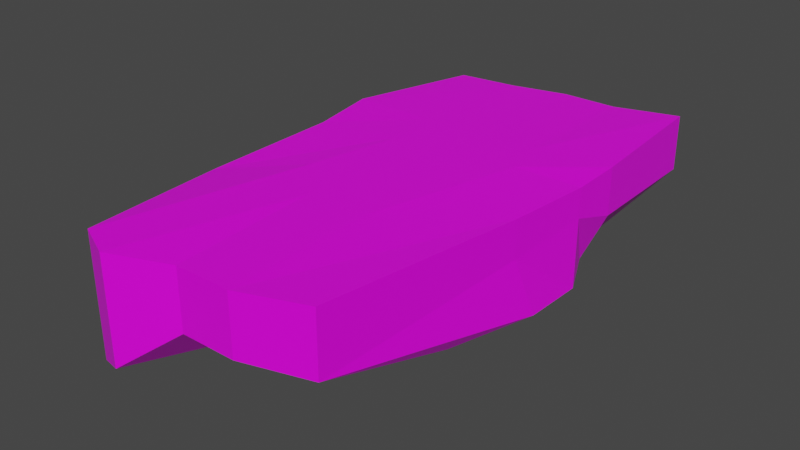 # Source: RockPlataform.blend  (saved by Blender 2.82.7; exported with 4.5.12 LTS)
import bpy
from mathutils import Matrix  # noqa: F401  (used for matrix-valued properties, if any)

bpy.ops.wm.read_factory_settings(use_empty=True)
scene = bpy.context.scene
scene.name = 'Scene'

# ---- collections
col_collection = bpy.data.collections.new('Collection'); scene.collection.children.link(col_collection)

# ---- images (referenced by path relative to the original .blend; pixels are not part of the script)
import os
ASSET_DIR = os.environ.get("B2B_ASSET_DIR", "")  # directory of the original .blend (textures are referenced by path, not embedded)
HERE = os.path.dirname(os.path.abspath(__file__))  # packed textures are extracted next to this script under _unpacked/

def load_image(name, relpath, width, height, colorspace="sRGB"):
    """Load a texture the original file referenced (path relative to the .blend, or extracted next to this script)."""
    p = next((c for c in (os.path.join(HERE, relpath), os.path.join(ASSET_DIR, relpath)) if relpath and os.path.exists(c)), "")
    if p:
        img = bpy.data.images.load(p, check_existing=True)
        img.name = name
    else:  # same state as the original file: an image datablock whose file is absent (Cycles renders it pink)
        img = bpy.data.images.new(name, width, height)
        img.source = "FILE"
        img.filepath = "//" + (relpath or name)
    img.colorspace_settings.name = colorspace
    return img
img_rockplataformtext = load_image('RockPlataformText', 'RockPlataform.png', 1024, 1024, 'sRGB')

# ---- materials (node trees are filled in below, after node groups)
mat_material = bpy.data.materials.new('Material')
mat_material.alpha_threshold = 0.0
mat_material.use_transparent_shadow = False
mat_material.line_color = (0.0, 0.0, 0.0, 1.0)

# ---- material node trees
mat_material.use_nodes = True; mat_material.node_tree.nodes.clear()
_N = mat_material.node_tree.nodes; _L = mat_material.node_tree.links
n0 = _N.new('ShaderNodeOutputMaterial'); n0.name = 'Material Output'; n0.location = (300, 300)
n1 = _N.new('ShaderNodeBsdfPrincipled'); n1.name = 'Principled BSDF'; n1.location = (10, 300)
n1.distribution = 'GGX'
n1.subsurface_method = 'BURLEY'
n1.inputs[2].default_value = 0.4
n1.inputs[3].default_value = 1.45
n1.inputs[27].default_value = (0.0, 0.0, 0.0, 1.0)
n1.inputs[28].default_value = 1.0
n2 = _N.new('ShaderNodeTexImage'); n2.name = 'Image Texture'; n2.location = (-280, 270)
n2.image = img_rockplataformtext
_L.new(n1.outputs[0], n0.inputs[0])
_L.new(n2.outputs[0], n1.inputs[0])
n0.is_active_output = True

# ---- world
world_world = bpy.data.worlds.new('World'); scene.world = world_world
world_world.use_nodes = True; world_world.node_tree.nodes.clear()
_N = world_world.node_tree.nodes; _L = world_world.node_tree.links
n0 = _N.new('ShaderNodeOutputWorld'); n0.name = 'World Output'; n0.location = (300, 300)
n1 = _N.new('ShaderNodeBackground'); n1.name = 'Background'; n1.location = (10, 300)
n1.inputs[0].default_value = (0.05088, 0.05088, 0.05088, 1.0)
_L.new(n1.outputs[0], n0.inputs[0])
n0.is_active_output = True
world_world.color = (0.05088, 0.05088, 0.05088)
world_world.use_sun_shadow = False
world_world.sun_shadow_jitter_overblur = 0.0

# ---- meshes
me_cube = bpy.data.meshes.new('Cube')
me_cube.from_pydata([(1.232, 2.042, 0.8846), (0.9605, -2.577, 0.8681), (-1.052, 1.737, 0.855), (-1.046, -2.916, 0.9207), (-0.1974, -2.793, 0.8603), (0.05996, 1.924, 0.8581), (0.5939, 1.924, 0.8581), (0.3365, -2.793, 0.8603), (1.291, 0.2143, 0.8296), (-1.288, -0.1209, 0.8453), (-0.03884, 0.0008665, 0.8615), (0.6711, 0.1478, 0.861), (-0.699, -3.069, 0.9097), (-0.4731, 1.793, 0.8608), (-0.5049, 0.0008665, 0.8615), (1.212, -0.5896, 0.8283), (-0.2888, -1.356, 0.8604), (0.3028, -1.34, 0.861), (-1.304, -1.454, 0.8232), (-0.6897, -0.9065, 0.8605), (-1.379, 0.5361, 0.8643), (-0.4754, 0.6307, 0.03139), (1.313, 0.6719, 0.8624), (-0.08884, 0.5302, 0.8619), (0.5773, 0.5611, 0.8635), (-0.5549, 0.5302, 0.8619), (1.0, 1.0, 0.0), (-1.0, -1.0, 0.0), (1.051, -1.233, -0.1122), (-1.0, 1.0, 0.0), (0.07875, 1.135, -0.007502), (-0.1217, -1.689, -0.1437), (0.2452, -1.856, -0.2065), (0.477, 0.9942, -0.05436), (1.313, 0.1719, -0.09398), (-1.0, 0.0, 0.0), (-0.4754, 1.131, 0.03139), (-0.5534, -1.384, -0.03907), (-1.0, -0.5, 0.0), (1.29, -0.3936, -0.1067), (1.13, 0.5712, -0.03893), (-1.0, 0.5, 0.0), (-1.046, -2.916, -0.2441), (1.232, 2.042, 0.3477), (0.9605, -2.577, 0.26), (-1.052, 1.737, 0.426), (0.05996, 1.924, 0.5096), (-0.1974, -2.793, 0.2855), (0.3365, -2.793, 0.2855), (0.5939, 1.924, 0.5096), (1.291, 0.2143, 0.5435), (-1.288, -0.1209, 0.4292), (-0.4731, 1.793, 0.5248), (-0.699, -3.069, -0.09642), (-1.304, -1.454, 0.6983), (1.212, -0.5896, 0.4701), (1.313, 0.6719, 0.406), (-1.379, 0.5361, 0.5124), (-0.4754, 0.1307, 0.03139), (-0.4754, -0.3693, 0.03139), (0.07875, 0.6351, -0.007502), (0.07875, 0.1351, -0.007502), (0.1233, -0.5075, -0.01041), (0.5372, -0.6968, -0.0903), (0.4927, -0.05424, -0.08739), (0.4927, 0.4458, -0.08739)], [], [(19, 18, 3, 12), (53, 12, 3, 42), (57, 20, 2, 45), (55, 15, 1, 44), (49, 6, 0, 43), (52, 13, 5, 46), (48, 7, 4, 47), (17, 16, 4, 7), (15, 17, 7, 1), (44, 1, 7, 48), (46, 5, 6, 49), (22, 24, 11, 8), (24, 23, 10, 11), (56, 22, 8, 50), (54, 18, 9, 51), (25, 20, 9, 14), (23, 25, 14, 10), (45, 2, 13, 52), (47, 4, 12, 53), (16, 19, 12, 4), (10, 14, 19, 16), (42, 3, 18, 54), (8, 11, 17, 15), (11, 10, 16, 17), (50, 8, 15, 55), (14, 9, 18, 19), (5, 13, 25, 23), (13, 2, 20, 25), (43, 0, 22, 56), (6, 5, 23, 24), (0, 6, 24, 22), (51, 9, 20, 57), (41, 29, 36, 21), (35, 51, 57, 41), (26, 43, 56, 40), (34, 50, 55, 39), (27, 42, 54, 38), (31, 47, 53, 37), (29, 45, 52, 36), (38, 54, 51, 35), (40, 56, 50, 34), (30, 46, 49, 33), (28, 44, 48, 32), (32, 48, 47, 31), (36, 52, 46, 30), (33, 49, 43, 26), (39, 55, 44, 28), (41, 57, 45, 29), (37, 53, 42, 27), (58, 35, 41, 21), (38, 35, 58, 59), (27, 38, 59, 37), (21, 36, 30, 60), (58, 21, 60, 61), (59, 58, 61, 62), (37, 59, 62, 31), (32, 31, 62, 63), (64, 63, 62, 61), (65, 64, 61, 60), (33, 65, 60, 30), (40, 65, 33, 26), (34, 64, 65, 40), (39, 63, 64, 34), (32, 63, 39, 28)])
_uv = me_cube.uv_layers.new(name='UVMap')
_uv.uv.foreach_set('vector', [0.9102, 0.4063, 0.9999, 0.4804, 0.9709, 0.6883, 0.9227, 0.7115, 0.4365, 0.1303, 0.4695, 0.0001245, 0.5404, 0.02225, 0.465, 0.1514, 0.5377, 0.6136, 0.5897, 0.6351, 0.4769, 0.801, 0.4379, 0.7434, 0.07671, 0.3723, 0.02159, 0.3578, 0.152, 0.07046, 0.2132, 0.1488, 0.1911, 0.7764, 0.1759, 0.836, 0.05267, 0.7957, 0.1149, 0.7328, 0.3629, 0.7791, 0.3756, 0.8353, 0.2752, 0.8485, 0.2753, 0.7872, 0.2879, 0.1115, 0.2656, 0.02179, 0.3604, 0.01021, 0.3645, 0.1073, 0.7723, 0.4726, 0.8559, 0.4718, 0.8502, 0.6751, 0.7749, 0.6778, 0.6401, 0.3714, 0.7723, 0.4726, 0.7749, 0.6778, 0.6858, 0.6504, 0.2132, 0.1488, 0.152, 0.07046, 0.2656, 0.02179, 0.2879, 0.1115, 0.2753, 0.7872, 0.2752, 0.8485, 0.1759, 0.836, 0.1911, 0.7764, 0.6194, 0.1938, 0.7238, 0.2058, 0.7127, 0.2646, 0.6249, 0.2584, 0.7238, 0.2058, 0.818, 0.2067, 0.8136, 0.2816, 0.7127, 0.2646, 0.0735, 0.5699, 0.0001245, 0.5775, 0.002558, 0.4967, 0.0499, 0.4982, 0.5974, 0.2827, 0.6192, 0.2788, 0.6192, 0.5168, 0.5457, 0.5056, 0.8837, 0.2043, 0.9999, 0.1992, 0.9904, 0.2923, 0.8794, 0.2792, 0.818, 0.2067, 0.8837, 0.2043, 0.8794, 0.2792, 0.8136, 0.2816, 0.4379, 0.7434, 0.4769, 0.801, 0.3756, 0.8353, 0.3629, 0.7791, 0.3645, 0.1073, 0.3604, 0.01021, 0.4695, 0.0001245, 0.4365, 0.1303, 0.8559, 0.4718, 0.9102, 0.4063, 0.9227, 0.7115, 0.8502, 0.6751, 0.8136, 0.2816, 0.8794, 0.2792, 0.9102, 0.4063, 0.8559, 0.4718, 0.465, 0.1514, 0.5404, 0.02225, 0.6192, 0.2788, 0.5974, 0.2827, 0.6249, 0.2584, 0.7127, 0.2646, 0.7723, 0.4726, 0.6401, 0.3714, 0.7127, 0.2646, 0.8136, 0.2816, 0.8559, 0.4718, 0.7723, 0.4726, 0.0499, 0.4982, 0.002558, 0.4967, 0.02159, 0.3578, 0.07671, 0.3723, 0.8794, 0.2792, 0.9904, 0.2923, 0.9999, 0.4804, 0.9102, 0.4063, 0.7898, 0.01081, 0.8657, 0.02659, 0.8837, 0.2043, 0.818, 0.2067, 0.8657, 0.02659, 0.9475, 0.03155, 0.9999, 0.1992, 0.8837, 0.2043, 0.1149, 0.7328, 0.05267, 0.7957, 0.0001245, 0.5775, 0.0735, 0.5699, 0.7145, 0.01354, 0.7898, 0.01081, 0.818, 0.2067, 0.7238, 0.2058, 0.6238, 0.0001245, 0.7145, 0.01354, 0.7238, 0.2058, 0.6194, 0.1938, 0.5457, 0.5056, 0.6192, 0.5168, 0.5897, 0.6351, 0.5377, 0.6136, 0.4469, 0.5816, 0.4317, 0.6447, 0.3621, 0.6569, 0.3712, 0.588, 0.4601, 0.5103, 0.5457, 0.5056, 0.5377, 0.6136, 0.4469, 0.5816, 0.1597, 0.6138, 0.1149, 0.7328, 0.0735, 0.5699, 0.1484, 0.5481, 0.1428, 0.4901, 0.0499, 0.4982, 0.07671, 0.3723, 0.1512, 0.42, 0.4703, 0.3573, 0.465, 0.1514, 0.5974, 0.2827, 0.4683, 0.4343, 0.3461, 0.2649, 0.3645, 0.1073, 0.4365, 0.1303, 0.4022, 0.3023, 0.4317, 0.6447, 0.4379, 0.7434, 0.3629, 0.7791, 0.3621, 0.6569, 0.4683, 0.4343, 0.5974, 0.2827, 0.5457, 0.5056, 0.4601, 0.5103, 0.1484, 0.5481, 0.0735, 0.5699, 0.0499, 0.4982, 0.1428, 0.4901, 0.2857, 0.6485, 0.2753, 0.7872, 0.1911, 0.7764, 0.233, 0.6213, 0.1924, 0.3143, 0.2132, 0.1488, 0.2879, 0.1115, 0.3011, 0.2445, 0.3011, 0.2445, 0.2879, 0.1115, 0.3645, 0.1073, 0.3461, 0.2649, 0.3621, 0.6569, 0.3629, 0.7791, 0.2753, 0.7872, 0.2857, 0.6485, 0.233, 0.6213, 0.1911, 0.7764, 0.1149, 0.7328, 0.1597, 0.6138, 0.1512, 0.42, 0.07671, 0.3723, 0.2132, 0.1488, 0.1924, 0.3143, 0.4469, 0.5816, 0.5377, 0.6136, 0.4379, 0.7434, 0.4317, 0.6447, 0.4022, 0.3023, 0.4365, 0.1303, 0.465, 0.1514, 0.4703, 0.3573, 0.3813, 0.5188, 0.4601, 0.5103, 0.4469, 0.5816, 0.3712, 0.588, 0.4683, 0.4343, 0.4601, 0.5103, 0.3813, 0.5188, 0.3894, 0.4482, 0.4703, 0.3573, 0.4683, 0.4343, 0.3894, 0.4482, 0.4022, 0.3023, 0.3712, 0.588, 0.3621, 0.6569, 0.2857, 0.6485, 0.2949, 0.5791, 0.3813, 0.5188, 0.3712, 0.588, 0.2949, 0.5791, 0.3041, 0.5101, 0.3894, 0.4482, 0.3813, 0.5188, 0.3041, 0.5101, 0.308, 0.4216, 0.4022, 0.3023, 0.3894, 0.4482, 0.308, 0.4216, 0.3461, 0.2649, 0.3011, 0.2445, 0.3461, 0.2649, 0.308, 0.4216, 0.2541, 0.3907, 0.2502, 0.4768, 0.2541, 0.3907, 0.308, 0.4216, 0.3041, 0.5101, 0.2405, 0.5456, 0.2502, 0.4768, 0.3041, 0.5101, 0.2949, 0.5791, 0.233, 0.6213, 0.2405, 0.5456, 0.2949, 0.5791, 0.2857, 0.6485, 0.1484, 0.5481, 0.2405, 0.5456, 0.233, 0.6213, 0.1597, 0.6138, 0.1428, 0.4901, 0.2502, 0.4768, 0.2405, 0.5456, 0.1484, 0.5481, 0.1512, 0.42, 0.2541, 0.3907, 0.2502, 0.4768, 0.1428, 0.4901, 0.3011, 0.2445, 0.2541, 0.3907, 0.1512, 0.42, 0.1924, 0.3143])
me_cube.materials.append(mat_material)
me_cube.use_remesh_preserve_volume = False
me_cube.use_remesh_preserve_attributes = False
me_cube.use_mirror_vertex_groups = False
me_cube.update()

# ---- objects
ob_rockplat = bpy.data.objects.new('RockPlat', me_cube)

# ---- transforms, parenting, visibility, modifiers, constraints
ob_rockplat.location = (0.0, 0.0, 0.0)
ob_rockplat.lock_rotations_4d = False
ob_rockplat.empty_display_type = 'ARROWS'
ob_rockplat.lineart.crease_threshold = 0.0

# ---- collection membership
col_collection.objects.link(ob_rockplat)

# ---- scene / render settings (as saved in the file)
scene.frame_start = 1; scene.frame_end = 250; scene.frame_set(47)
scene.render.engine = 'BLENDER_EEVEE_NEXT'
scene.cycles.use_denoising = False
scene.cycles.samples = 128
scene.cycles.sampling_pattern = 'TABULATED_SOBOL'
scene.cycles.use_adaptive_sampling = False
scene.cycles.use_light_tree = False
scene.view_settings.view_transform = 'Filmic'
bpy.context.view_layer.update()

# ---- added for rendering (the .blend has no active camera and no usable light): camera, sun
cam_auto = bpy.data.cameras.new('AutoCamera')
cam_auto.lens = 50.0
cam_auto.sensor_width = 36.0
cam_auto.clip_end = 1000.0
ob_auto_camera = bpy.data.objects.new('AutoCamera', cam_auto)
scene.collection.objects.link(ob_auto_camera)
ob_auto_camera.location = (5.42018, -7.05698, 4.70058)
ob_auto_camera.rotation_euler = (1.09748, -7.21219e-08, 0.694738)
scene.camera = ob_auto_camera
light_auto_sun = bpy.data.lights.new('AutoSun', 'SUN')
light_auto_sun.energy = 3.0
light_auto_sun.angle = 0.0523599
ob_auto_sun = bpy.data.objects.new('AutoSun', light_auto_sun)
scene.collection.objects.link(ob_auto_sun)
ob_auto_sun.rotation_euler = (0.872665, 0.174533, 0.523599)
bpy.context.view_layer.update()
